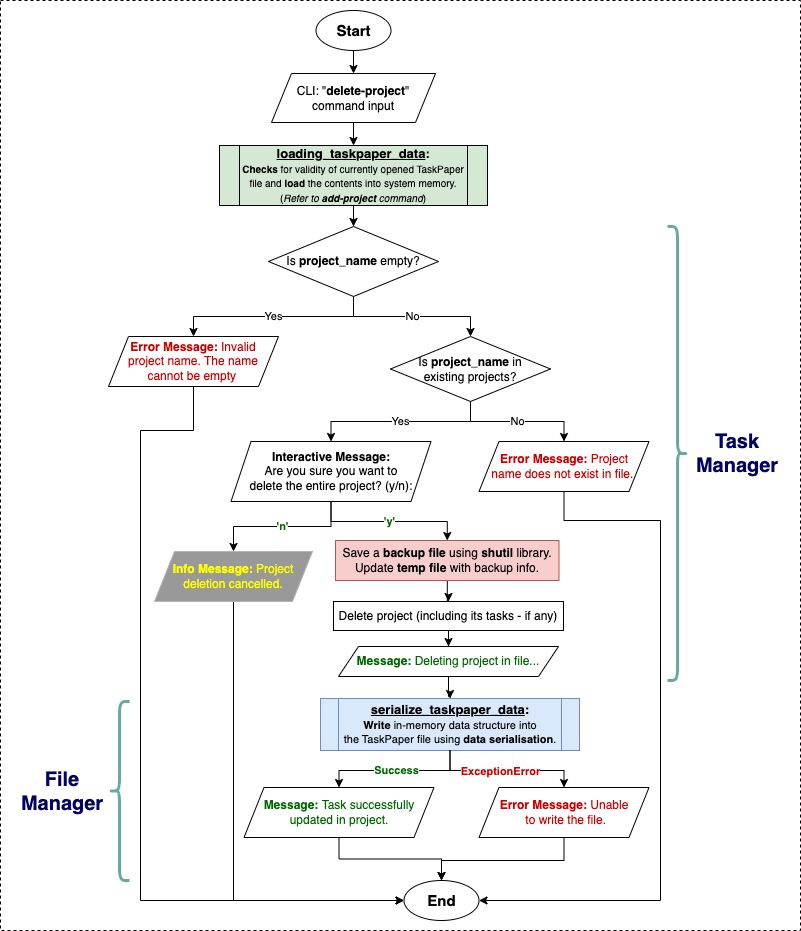

The diagram above was exported from draw.io. Its source (the exported page's mxGraphModel, read from the mxfile embedded in the PNG):
<mxGraphModel dx="948" dy="535" grid="1" gridSize="10" guides="1" tooltips="1" connect="1" arrows="1" fold="1" page="1" pageScale="1" pageWidth="1169" pageHeight="827" background="none" math="0" shadow="0">
  <root>
    <mxCell id="0" />
    <mxCell id="1" parent="0" />
    <mxCell id="I2QCqKK9tGeElKEfepIY-110" value="" style="rounded=0;whiteSpace=wrap;html=1;dashed=1;" parent="1" vertex="1">
      <mxGeometry x="90" y="10" width="800" height="930" as="geometry" />
    </mxCell>
    <mxCell id="I2QCqKK9tGeElKEfepIY-235" style="edgeStyle=orthogonalEdgeStyle;rounded=0;orthogonalLoop=1;jettySize=auto;html=1;entryX=0.5;entryY=0;entryDx=0;entryDy=0;" parent="1" source="I2QCqKK9tGeElKEfepIY-86" target="I2QCqKK9tGeElKEfepIY-225" edge="1">
      <mxGeometry relative="1" as="geometry" />
    </mxCell>
    <mxCell id="I2QCqKK9tGeElKEfepIY-86" value="&lt;b&gt;&lt;font style=&quot;font-size: 15px;&quot;&gt;Start&lt;/font&gt;&lt;/b&gt;" style="ellipse;whiteSpace=wrap;html=1;" parent="1" vertex="1">
      <mxGeometry x="405.5" y="20" width="75" height="40" as="geometry" />
    </mxCell>
    <mxCell id="I2QCqKK9tGeElKEfepIY-247" style="edgeStyle=orthogonalEdgeStyle;rounded=0;orthogonalLoop=1;jettySize=auto;html=1;entryX=0.5;entryY=0;entryDx=0;entryDy=0;" parent="1" source="I2QCqKK9tGeElKEfepIY-225" target="I2QCqKK9tGeElKEfepIY-233" edge="1">
      <mxGeometry relative="1" as="geometry" />
    </mxCell>
    <mxCell id="I2QCqKK9tGeElKEfepIY-225" value="CLI: &quot;&lt;b&gt;delete-project&lt;/b&gt;&quot;&lt;br&gt;command input" style="shape=parallelogram;perimeter=parallelogramPerimeter;whiteSpace=wrap;html=1;fixedSize=1;" parent="1" vertex="1">
      <mxGeometry x="361" y="83" width="164" height="49" as="geometry" />
    </mxCell>
    <mxCell id="iFYMO8BxJLjXQO5Kuc5O-3" style="edgeStyle=orthogonalEdgeStyle;rounded=0;orthogonalLoop=1;jettySize=auto;html=1;entryX=0.5;entryY=0;entryDx=0;entryDy=0;" parent="1" source="I2QCqKK9tGeElKEfepIY-233" target="iFYMO8BxJLjXQO5Kuc5O-2" edge="1">
      <mxGeometry relative="1" as="geometry" />
    </mxCell>
    <mxCell id="I2QCqKK9tGeElKEfepIY-233" value="&lt;b&gt;&lt;u&gt;&lt;font style=&quot;font-size: 13px;&quot;&gt;loading_taskpaper_data&lt;/font&gt;&lt;/u&gt;:&lt;/b&gt;&lt;br&gt;&lt;font style=&quot;font-size: 10px;&quot;&gt;&lt;b style=&quot;&quot;&gt;Checks&lt;/b&gt; for validity of currently opened TaskPaper file and &lt;b style=&quot;&quot;&gt;load&lt;/b&gt; the contents into system memory.&lt;br&gt;(&lt;i style=&quot;&quot;&gt;Refer to &lt;b&gt;add-project&lt;/b&gt; command&lt;/i&gt;)&lt;/font&gt;" style="shape=process;whiteSpace=wrap;html=1;backgroundOutline=1;fillColor=#D5E8D4;size=0.0743801652892562;" parent="1" vertex="1">
      <mxGeometry x="309" y="155" width="268" height="60" as="geometry" />
    </mxCell>
    <mxCell id="I2QCqKK9tGeElKEfepIY-252" value="" style="shape=curlyBracket;whiteSpace=wrap;html=1;rounded=1;flipH=1;labelPosition=right;verticalLabelPosition=middle;align=left;verticalAlign=middle;strokeWidth=3;strokeColor=#67AB9F;" parent="1" vertex="1">
      <mxGeometry x="757" y="236" width="20" height="454" as="geometry" />
    </mxCell>
    <mxCell id="I2QCqKK9tGeElKEfepIY-253" value="Task Manager" style="text;html=1;align=center;verticalAlign=middle;whiteSpace=wrap;rounded=0;fontSize=20;fontStyle=1;fontColor=#000066;" parent="1" vertex="1">
      <mxGeometry x="767" y="438" width="120" height="50" as="geometry" />
    </mxCell>
    <mxCell id="iFYMO8BxJLjXQO5Kuc5O-45" style="edgeStyle=orthogonalEdgeStyle;rounded=0;orthogonalLoop=1;jettySize=auto;html=1;entryX=0;entryY=0.5;entryDx=0;entryDy=0;exitX=0.5;exitY=1;exitDx=0;exitDy=0;" parent="1" source="iFYMO8BxJLjXQO5Kuc5O-1" target="2thcycmuXUVtaZ7BSrlH-5" edge="1">
      <mxGeometry relative="1" as="geometry">
        <Array as="points">
          <mxPoint x="283" y="440" />
          <mxPoint x="230" y="440" />
          <mxPoint x="230" y="910" />
        </Array>
        <mxPoint x="402" y="1230" as="targetPoint" />
      </mxGeometry>
    </mxCell>
    <mxCell id="iFYMO8BxJLjXQO5Kuc5O-1" value="&lt;font style=&quot;color: rgb(204, 0, 0);&quot;&gt;&lt;b&gt;Error Message:&lt;/b&gt;&amp;nbsp;&lt;/font&gt;&lt;font color=&quot;#cc0000&quot;&gt;Invalid &lt;br&gt;project name. The name &lt;br&gt;cannot be empty&lt;font color=&quot;rgba(0, 0, 0, 0)&quot;&gt;.&lt;/font&gt;&lt;/font&gt;" style="shape=parallelogram;perimeter=parallelogramPerimeter;whiteSpace=wrap;html=1;fixedSize=1;" parent="1" vertex="1">
      <mxGeometry x="198" y="346" width="170" height="50" as="geometry" />
    </mxCell>
    <mxCell id="iFYMO8BxJLjXQO5Kuc5O-4" value="Yes" style="edgeStyle=orthogonalEdgeStyle;rounded=0;orthogonalLoop=1;jettySize=auto;html=1;entryX=0.5;entryY=0;entryDx=0;entryDy=0;exitX=0.5;exitY=1;exitDx=0;exitDy=0;" parent="1" source="iFYMO8BxJLjXQO5Kuc5O-2" target="iFYMO8BxJLjXQO5Kuc5O-1" edge="1">
      <mxGeometry relative="1" as="geometry" />
    </mxCell>
    <mxCell id="iFYMO8BxJLjXQO5Kuc5O-6" value="No" style="edgeStyle=orthogonalEdgeStyle;rounded=0;orthogonalLoop=1;jettySize=auto;html=1;entryX=0.5;entryY=0;entryDx=0;entryDy=0;" parent="1" source="iFYMO8BxJLjXQO5Kuc5O-2" target="iFYMO8BxJLjXQO5Kuc5O-5" edge="1">
      <mxGeometry relative="1" as="geometry" />
    </mxCell>
    <mxCell id="iFYMO8BxJLjXQO5Kuc5O-2" value="Is&amp;nbsp;&lt;b&gt;project_name&lt;/b&gt;&amp;nbsp;empty?" style="rhombus;whiteSpace=wrap;html=1;" parent="1" vertex="1">
      <mxGeometry x="358" y="236" width="170" height="70" as="geometry" />
    </mxCell>
    <mxCell id="iFYMO8BxJLjXQO5Kuc5O-8" value="No" style="edgeStyle=orthogonalEdgeStyle;rounded=0;orthogonalLoop=1;jettySize=auto;html=1;entryX=0.5;entryY=0;entryDx=0;entryDy=0;" parent="1" source="iFYMO8BxJLjXQO5Kuc5O-5" target="iFYMO8BxJLjXQO5Kuc5O-7" edge="1">
      <mxGeometry relative="1" as="geometry" />
    </mxCell>
    <mxCell id="iFYMO8BxJLjXQO5Kuc5O-10" value="Yes" style="edgeStyle=orthogonalEdgeStyle;rounded=0;orthogonalLoop=1;jettySize=auto;html=1;exitX=0.5;exitY=1;exitDx=0;exitDy=0;entryX=0.5;entryY=0;entryDx=0;entryDy=0;" parent="1" source="iFYMO8BxJLjXQO5Kuc5O-5" target="2thcycmuXUVtaZ7BSrlH-1" edge="1">
      <mxGeometry relative="1" as="geometry">
        <mxPoint x="424" y="451" as="targetPoint" />
      </mxGeometry>
    </mxCell>
    <mxCell id="iFYMO8BxJLjXQO5Kuc5O-5" value="Is &lt;b&gt;project_name&lt;/b&gt; in &lt;br&gt;existing projects?" style="rhombus;whiteSpace=wrap;html=1;" parent="1" vertex="1">
      <mxGeometry x="480" y="346" width="160" height="65" as="geometry" />
    </mxCell>
    <mxCell id="iFYMO8BxJLjXQO5Kuc5O-46" style="edgeStyle=orthogonalEdgeStyle;rounded=0;orthogonalLoop=1;jettySize=auto;html=1;entryX=1;entryY=0.5;entryDx=0;entryDy=0;exitX=0.5;exitY=1;exitDx=0;exitDy=0;" parent="1" source="iFYMO8BxJLjXQO5Kuc5O-7" target="2thcycmuXUVtaZ7BSrlH-5" edge="1">
      <mxGeometry relative="1" as="geometry">
        <Array as="points">
          <mxPoint x="654" y="530" />
          <mxPoint x="750" y="530" />
          <mxPoint x="750" y="910" />
        </Array>
        <mxPoint x="477" y="1230" as="targetPoint" />
      </mxGeometry>
    </mxCell>
    <mxCell id="iFYMO8BxJLjXQO5Kuc5O-7" value="&lt;font style=&quot;color: rgb(204, 0, 0);&quot;&gt;&lt;b&gt;Error Message:&amp;nbsp;&lt;/b&gt;&lt;/font&gt;&lt;font color=&quot;#cc0000&quot;&gt;Project &lt;br&gt;name does not exist in file.&lt;font color=&quot;rgba(0, 0, 0, 0)&quot;&gt;.&lt;/font&gt;&lt;/font&gt;" style="shape=parallelogram;perimeter=parallelogramPerimeter;whiteSpace=wrap;html=1;fixedSize=1;" parent="1" vertex="1">
      <mxGeometry x="568.5" y="451" width="170" height="50" as="geometry" />
    </mxCell>
    <mxCell id="iFYMO8BxJLjXQO5Kuc5O-26" value="&lt;b&gt;&lt;font style=&quot;color: rgb(0, 102, 0);&quot;&gt;'y'&lt;/font&gt;&lt;/b&gt;" style="edgeStyle=orthogonalEdgeStyle;rounded=0;orthogonalLoop=1;jettySize=auto;html=1;exitX=0.5;exitY=1;exitDx=0;exitDy=0;entryX=0.5;entryY=0;entryDx=0;entryDy=0;" parent="1" source="2thcycmuXUVtaZ7BSrlH-1" target="8gvDHPJ-F-39larzxNkA-1" edge="1">
      <mxGeometry relative="1" as="geometry">
        <mxPoint x="424" y="521" as="sourcePoint" />
      </mxGeometry>
    </mxCell>
    <mxCell id="iFYMO8BxJLjXQO5Kuc5O-44" style="edgeStyle=orthogonalEdgeStyle;rounded=0;orthogonalLoop=1;jettySize=auto;html=1;entryX=0;entryY=0.5;entryDx=0;entryDy=0;exitX=0.5;exitY=1;exitDx=0;exitDy=0;" parent="1" source="2thcycmuXUVtaZ7BSrlH-4" target="2thcycmuXUVtaZ7BSrlH-5" edge="1">
      <mxGeometry relative="1" as="geometry">
        <Array as="points">
          <mxPoint x="323" y="910" />
        </Array>
        <mxPoint x="305" y="611" as="sourcePoint" />
        <mxPoint x="402" y="1230" as="targetPoint" />
      </mxGeometry>
    </mxCell>
    <mxCell id="8gvDHPJ-F-39larzxNkA-2" value="" style="edgeStyle=orthogonalEdgeStyle;rounded=0;orthogonalLoop=1;jettySize=auto;html=1;entryX=0.5;entryY=0;entryDx=0;entryDy=0;" edge="1" parent="1" source="iFYMO8BxJLjXQO5Kuc5O-24" target="2thcycmuXUVtaZ7BSrlH-7">
      <mxGeometry relative="1" as="geometry" />
    </mxCell>
    <mxCell id="iFYMO8BxJLjXQO5Kuc5O-24" value="Delete project (including its tasks - if any)" style="rounded=0;whiteSpace=wrap;html=1;" parent="1" vertex="1">
      <mxGeometry x="423" y="611" width="230" height="29" as="geometry" />
    </mxCell>
    <mxCell id="iFYMO8BxJLjXQO5Kuc5O-42" value="File&lt;br&gt;Manager" style="text;html=1;align=center;verticalAlign=middle;whiteSpace=wrap;rounded=0;fontSize=20;fontStyle=1;fontColor=#000066;" parent="1" vertex="1">
      <mxGeometry x="92" y="775.5" width="120" height="50" as="geometry" />
    </mxCell>
    <mxCell id="iFYMO8BxJLjXQO5Kuc5O-43" value="" style="shape=curlyBracket;whiteSpace=wrap;html=1;rounded=1;labelPosition=left;verticalLabelPosition=middle;align=right;verticalAlign=middle;strokeWidth=3;fillColor=#9AC7BF;strokeColor=#67AB9F;" parent="1" vertex="1">
      <mxGeometry x="199" y="711" width="20" height="179" as="geometry" />
    </mxCell>
    <mxCell id="2thcycmuXUVtaZ7BSrlH-3" value="&lt;b&gt;&lt;font style=&quot;color: rgb(0, 102, 0);&quot;&gt;'n'&lt;/font&gt;&lt;/b&gt;" style="edgeStyle=orthogonalEdgeStyle;rounded=0;orthogonalLoop=1;jettySize=auto;html=1;entryX=0.5;entryY=0;entryDx=0;entryDy=0;" parent="1" source="2thcycmuXUVtaZ7BSrlH-1" target="2thcycmuXUVtaZ7BSrlH-4" edge="1">
      <mxGeometry relative="1" as="geometry">
        <mxPoint x="305" y="561" as="targetPoint" />
      </mxGeometry>
    </mxCell>
    <mxCell id="2thcycmuXUVtaZ7BSrlH-1" value="&lt;b&gt;Interactive Message:&lt;/b&gt;&lt;br&gt;Are you sure you want to&lt;br&gt;delete the entire project? (y/n):" style="shape=parallelogram;perimeter=parallelogramPerimeter;whiteSpace=wrap;html=1;fixedSize=1;" parent="1" vertex="1">
      <mxGeometry x="320.5" y="451" width="200" height="60" as="geometry" />
    </mxCell>
    <mxCell id="2thcycmuXUVtaZ7BSrlH-4" value="&lt;font style=&quot;color: rgb(255, 255, 0);&quot;&gt;&lt;b style=&quot;&quot;&gt;Info Message:&lt;/b&gt;&lt;font style=&quot;&quot;&gt;&amp;nbsp;Project&lt;/font&gt;&lt;/font&gt;&lt;font color=&quot;#ffff00&quot;&gt;&lt;br&gt;deletion cancelled.&lt;/font&gt;" style="shape=parallelogram;perimeter=parallelogramPerimeter;whiteSpace=wrap;html=1;fixedSize=1;fillColor=#999999;strokeColor=#B3B3B3;" parent="1" vertex="1">
      <mxGeometry x="244" y="561" width="158" height="50" as="geometry" />
    </mxCell>
    <mxCell id="2thcycmuXUVtaZ7BSrlH-5" value="&lt;b&gt;&lt;font style=&quot;font-size: 15px;&quot;&gt;End&lt;/font&gt;&lt;/b&gt;" style="ellipse;whiteSpace=wrap;html=1;" parent="1" vertex="1">
      <mxGeometry x="493.5" y="890" width="75" height="40" as="geometry" />
    </mxCell>
    <mxCell id="2thcycmuXUVtaZ7BSrlH-6" style="edgeStyle=orthogonalEdgeStyle;rounded=0;orthogonalLoop=1;jettySize=auto;html=1;entryX=0.5;entryY=0;entryDx=0;entryDy=0;" parent="1" source="2thcycmuXUVtaZ7BSrlH-7" target="2thcycmuXUVtaZ7BSrlH-8" edge="1">
      <mxGeometry relative="1" as="geometry" />
    </mxCell>
    <mxCell id="2thcycmuXUVtaZ7BSrlH-7" value="&lt;font style=&quot;color: rgb(0, 102, 0);&quot;&gt;&lt;b&gt;Message:&lt;/b&gt;&amp;nbsp;Deleting project in file...&lt;/font&gt;" style="shape=parallelogram;perimeter=parallelogramPerimeter;whiteSpace=wrap;html=1;fixedSize=1;" parent="1" vertex="1">
      <mxGeometry x="428" y="656" width="220" height="30" as="geometry" />
    </mxCell>
    <mxCell id="2thcycmuXUVtaZ7BSrlH-8" value="&lt;font style=&quot;font-size: 13px;&quot;&gt;&lt;b style=&quot;&quot;&gt;&lt;font style=&quot;&quot;&gt;&lt;u style=&quot;&quot;&gt;serialize_taskpaper_data&lt;/u&gt;:&lt;/font&gt;&lt;/b&gt;&lt;/font&gt;&lt;b&gt;&lt;font style=&quot;font-size: 13px;&quot;&gt;&lt;br&gt;&lt;/font&gt;&lt;font style=&quot;font-size: 11px;&quot;&gt;Write&lt;/font&gt;&lt;/b&gt;&lt;font style=&quot;font-size: 11px;&quot;&gt; in-memory data structure into &lt;br&gt;the TaskPaper file using &lt;b style=&quot;&quot;&gt;data serialisation&lt;/b&gt;.&lt;/font&gt;" style="shape=process;whiteSpace=wrap;html=1;backgroundOutline=1;fillColor=#dae8fc;strokeColor=#6c8ebf;size=0.06810035842293907;" parent="1" vertex="1">
      <mxGeometry x="410" y="708" width="259" height="52" as="geometry" />
    </mxCell>
    <mxCell id="2thcycmuXUVtaZ7BSrlH-9" value="&lt;font style=&quot;color: rgb(0, 102, 0);&quot;&gt;&lt;b&gt;Success&lt;/b&gt;&lt;/font&gt;" style="edgeStyle=orthogonalEdgeStyle;rounded=0;orthogonalLoop=1;jettySize=auto;html=1;exitX=0.5;exitY=1;exitDx=0;exitDy=0;" parent="1" source="2thcycmuXUVtaZ7BSrlH-8" target="2thcycmuXUVtaZ7BSrlH-11" edge="1">
      <mxGeometry relative="1" as="geometry">
        <mxPoint x="405.5" y="857" as="sourcePoint" />
      </mxGeometry>
    </mxCell>
    <mxCell id="2thcycmuXUVtaZ7BSrlH-10" style="edgeStyle=orthogonalEdgeStyle;rounded=0;orthogonalLoop=1;jettySize=auto;html=1;entryX=0.5;entryY=0;entryDx=0;entryDy=0;" parent="1" source="2thcycmuXUVtaZ7BSrlH-11" target="2thcycmuXUVtaZ7BSrlH-5" edge="1">
      <mxGeometry relative="1" as="geometry">
        <mxPoint x="537.5" y="887" as="targetPoint" />
      </mxGeometry>
    </mxCell>
    <mxCell id="2thcycmuXUVtaZ7BSrlH-11" value="&lt;font style=&quot;color: rgb(0, 102, 0);&quot;&gt;&lt;b&gt;Message:&lt;/b&gt;&amp;nbsp;Task successfully updated in project.&lt;/font&gt;" style="shape=parallelogram;perimeter=parallelogramPerimeter;whiteSpace=wrap;html=1;fixedSize=1;" parent="1" vertex="1">
      <mxGeometry x="333.5" y="797" width="190" height="50" as="geometry" />
    </mxCell>
    <mxCell id="2thcycmuXUVtaZ7BSrlH-12" style="edgeStyle=orthogonalEdgeStyle;rounded=0;orthogonalLoop=1;jettySize=auto;html=1;entryX=0.5;entryY=0;entryDx=0;entryDy=0;exitX=0.5;exitY=1;exitDx=0;exitDy=0;" parent="1" source="2thcycmuXUVtaZ7BSrlH-13" target="2thcycmuXUVtaZ7BSrlH-5" edge="1">
      <mxGeometry relative="1" as="geometry">
        <mxPoint x="708" y="887" as="sourcePoint" />
        <Array as="points">
          <mxPoint x="653.5" y="870" />
          <mxPoint x="531.5" y="870" />
        </Array>
        <mxPoint x="537.5" y="887" as="targetPoint" />
      </mxGeometry>
    </mxCell>
    <mxCell id="2thcycmuXUVtaZ7BSrlH-13" value="&lt;font style=&quot;color: rgb(204, 0, 0);&quot;&gt;&lt;b&gt;Error Message:&amp;nbsp;&lt;/b&gt;Unable&lt;br&gt;&amp;nbsp;to write the file.&lt;/font&gt;" style="shape=parallelogram;perimeter=parallelogramPerimeter;whiteSpace=wrap;html=1;fixedSize=1;" parent="1" vertex="1">
      <mxGeometry x="568.5" y="797" width="170" height="50" as="geometry" />
    </mxCell>
    <mxCell id="2thcycmuXUVtaZ7BSrlH-16" style="edgeStyle=orthogonalEdgeStyle;rounded=0;orthogonalLoop=1;jettySize=auto;html=1;entryX=0.5;entryY=0;entryDx=0;entryDy=0;exitX=0.5;exitY=1;exitDx=0;exitDy=0;" parent="1" source="2thcycmuXUVtaZ7BSrlH-8" target="2thcycmuXUVtaZ7BSrlH-13" edge="1">
      <mxGeometry relative="1" as="geometry">
        <mxPoint x="482.25" y="810" as="sourcePoint" />
        <mxPoint x="596.25" y="847" as="targetPoint" />
      </mxGeometry>
    </mxCell>
    <mxCell id="2thcycmuXUVtaZ7BSrlH-17" value="&lt;b&gt;&lt;font style=&quot;color: rgb(204, 0, 0);&quot;&gt;ExceptionError&lt;/font&gt;&lt;/b&gt;" style="edgeLabel;html=1;align=center;verticalAlign=middle;resizable=0;points=[];" parent="2thcycmuXUVtaZ7BSrlH-16" vertex="1" connectable="0">
      <mxGeometry x="0.2403" y="-1" relative="1" as="geometry">
        <mxPoint x="-24" y="-1" as="offset" />
      </mxGeometry>
    </mxCell>
    <mxCell id="8gvDHPJ-F-39larzxNkA-3" value="" style="edgeStyle=orthogonalEdgeStyle;rounded=0;orthogonalLoop=1;jettySize=auto;html=1;entryX=0.5;entryY=0;entryDx=0;entryDy=0;" edge="1" parent="1" source="8gvDHPJ-F-39larzxNkA-1" target="iFYMO8BxJLjXQO5Kuc5O-24">
      <mxGeometry relative="1" as="geometry" />
    </mxCell>
    <mxCell id="8gvDHPJ-F-39larzxNkA-1" value="Save a &lt;b&gt;backup file&lt;/b&gt; using &lt;b&gt;shutil&lt;/b&gt; library.&lt;br&gt;Update &lt;b&gt;temp file&lt;/b&gt; with backup info." style="rounded=0;whiteSpace=wrap;html=1;fillColor=#f8cecc;strokeColor=#b85450;" vertex="1" parent="1">
      <mxGeometry x="425" y="550" width="223.5" height="40" as="geometry" />
    </mxCell>
  </root>
</mxGraphModel>